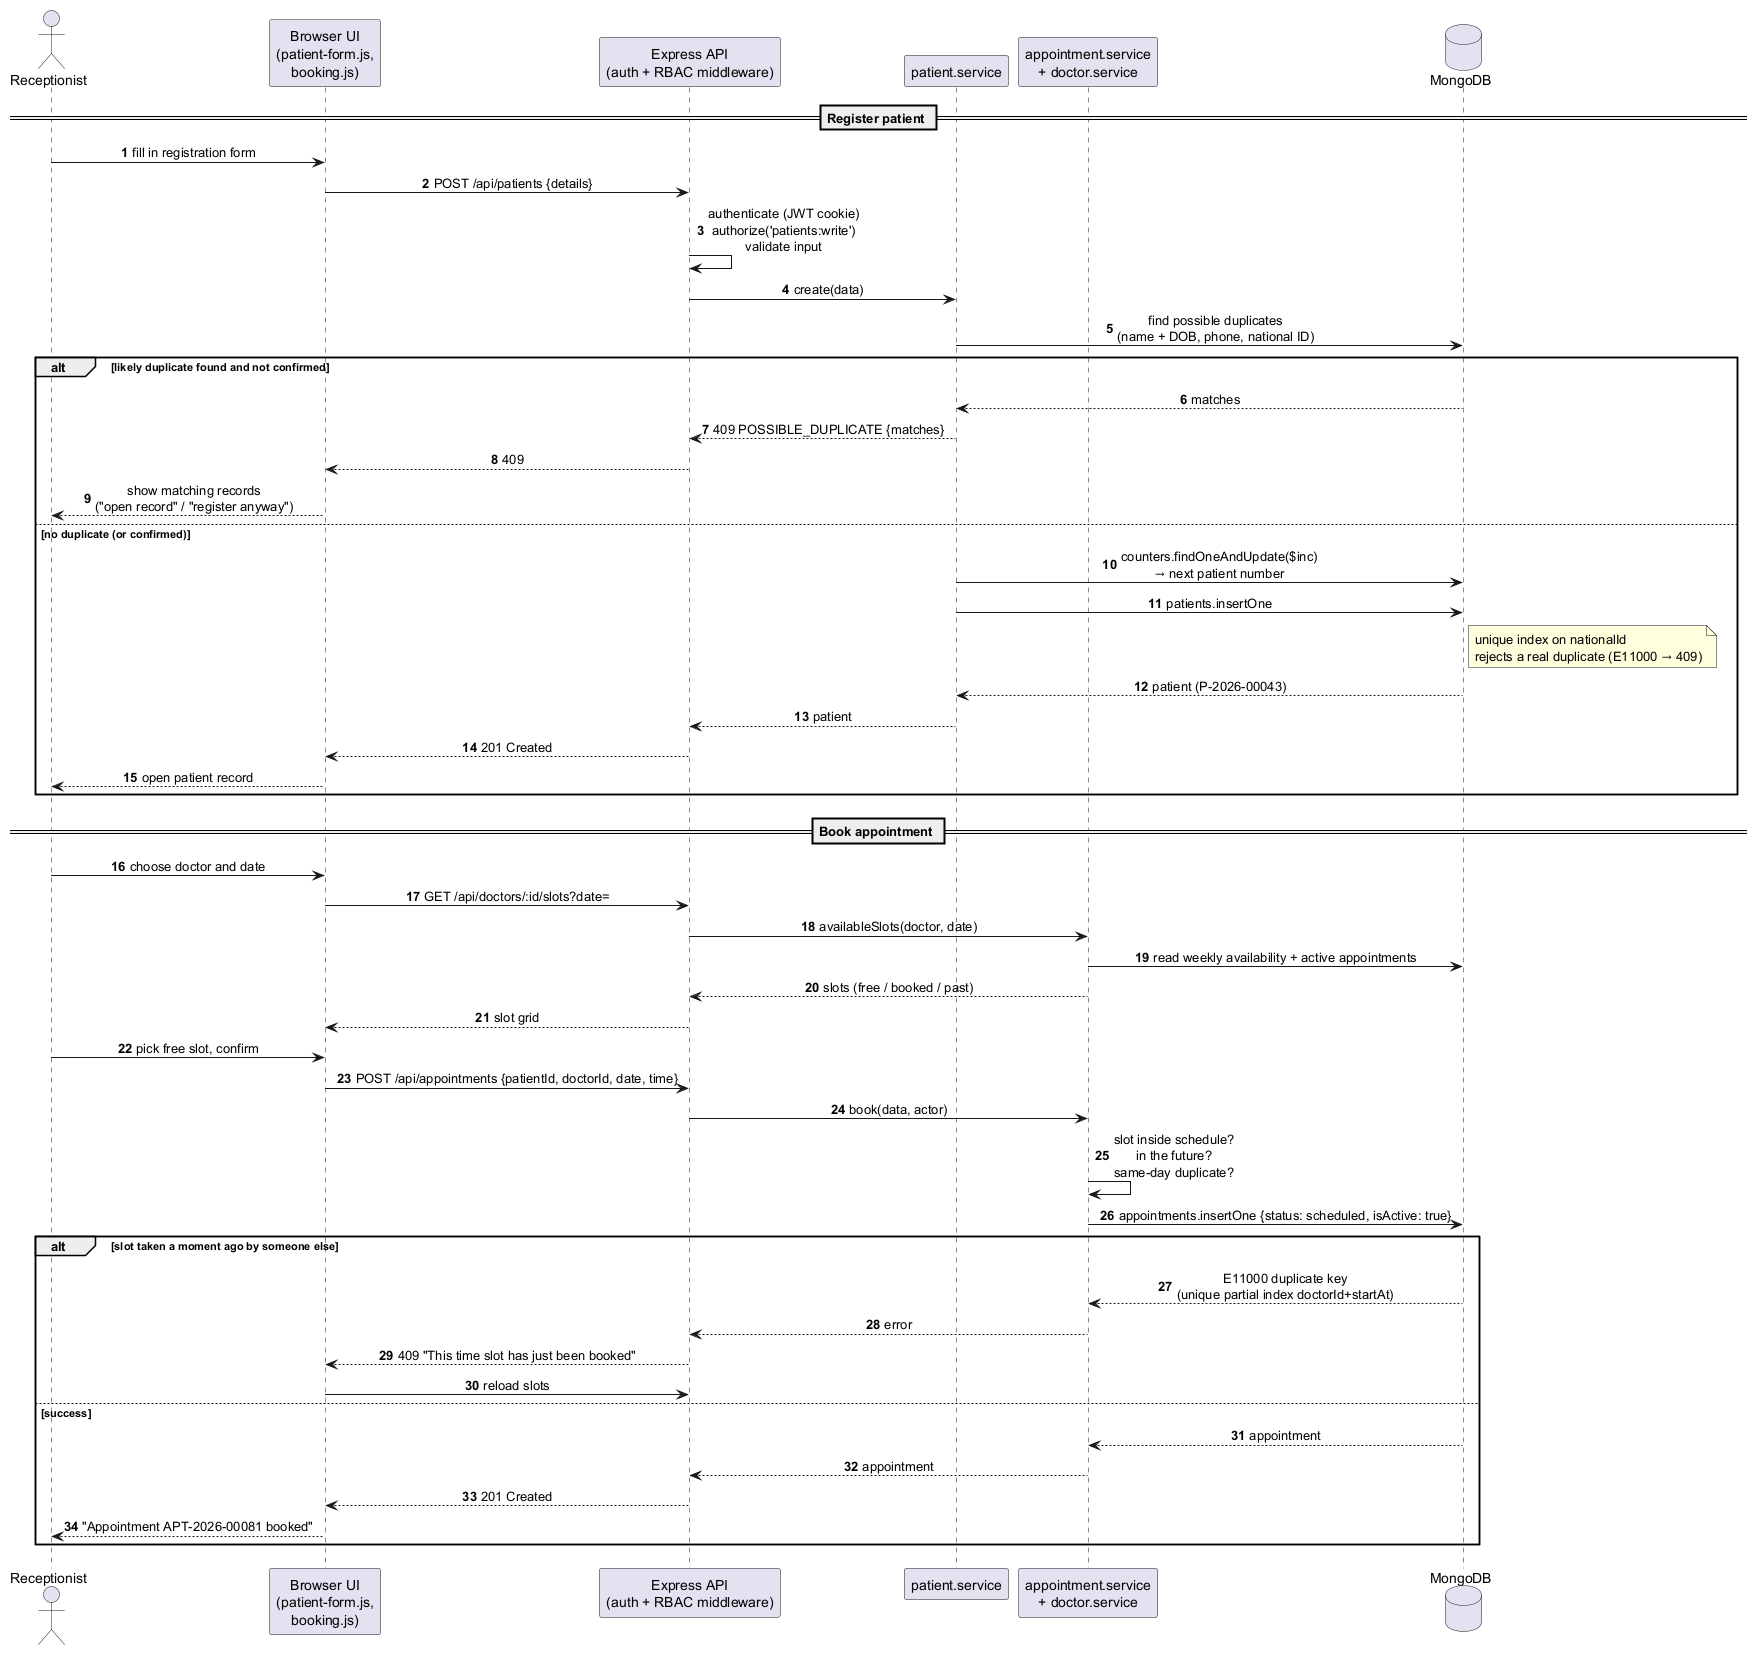

The diagram above was rendered by PlantUML. Its source (embedded in the PNG):
@startuml seq-register-book
' Sequence: patient registration and appointment booking (FR-PAT-01/02, FR-APT-01/03)
' Matches: POST /api/patients, GET /api/doctors/:id/slots, POST /api/appointments
autonumber
skinparam shadowing false
skinparam sequenceMessageAlign center
actor Receptionist as R
participant "Browser UI\n(patient-form.js,\nbooking.js)" as UI
participant "Express API\n(auth + RBAC middleware)" as API
participant "patient.service" as PS
participant "appointment.service\n+ doctor.service" as AS
database "MongoDB" as DB

== Register patient ==
R -> UI : fill in registration form
UI -> API : POST /api/patients {details}
API -> API : authenticate (JWT cookie)\nauthorize('patients:write')\nvalidate input
API -> PS : create(data)
PS -> DB : find possible duplicates\n(name + DOB, phone, national ID)
alt likely duplicate found and not confirmed
  DB --> PS : matches
  PS --> API : 409 POSSIBLE_DUPLICATE {matches}
  API --> UI : 409
  UI --> R : show matching records\n("open record" / "register anyway")
else no duplicate (or confirmed)
  PS -> DB : counters.findOneAndUpdate($inc)\n→ next patient number
  PS -> DB : patients.insertOne
  note right of DB : unique index on nationalId\nrejects a real duplicate (E11000 → 409)
  DB --> PS : patient (P-2026-00043)
  PS --> API : patient
  API --> UI : 201 Created
  UI --> R : open patient record
end

== Book appointment ==
R -> UI : choose doctor and date
UI -> API : GET /api/doctors/:id/slots?date=
API -> AS : availableSlots(doctor, date)
AS -> DB : read weekly availability + active appointments
AS --> API : slots (free / booked / past)
API --> UI : slot grid
R -> UI : pick free slot, confirm
UI -> API : POST /api/appointments {patientId, doctorId, date, time}
API -> AS : book(data, actor)
AS -> AS : slot inside schedule?\nin the future?\nsame-day duplicate?
AS -> DB : appointments.insertOne {status: scheduled, isActive: true}
alt slot taken a moment ago by someone else
  DB --> AS : E11000 duplicate key\n(unique partial index doctorId+startAt)
  AS --> API : error
  API --> UI : 409 "This time slot has just been booked"
  UI -> API : reload slots
else success
  DB --> AS : appointment
  AS --> API : appointment
  API --> UI : 201 Created
  UI --> R : "Appointment APT-2026-00081 booked"
end
@enduml